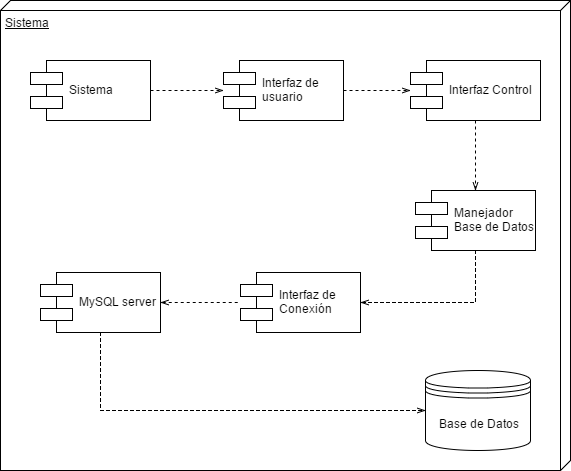

The diagram above was exported from draw.io. Its source (the exported page's mxGraphModel, read from the mxfile embedded in the PNG):
<mxGraphModel dx="872" dy="455" grid="1" gridSize="10" guides="1" tooltips="1" connect="1" arrows="1" fold="1" page="1" pageScale="1" pageWidth="826" pageHeight="1169" background="#ffffff" math="0" shadow="0">
  <root>
    <mxCell id="0" />
    <mxCell id="1" parent="0" />
    <mxCell id="18" value="Sistema" style="verticalAlign=top;align=left;spacingTop=8;spacingLeft=2;spacingRight=12;shape=cube;size=10;direction=south;fontStyle=4;html=1;" vertex="1" parent="1">
      <mxGeometry x="130" y="60" width="570" height="470" as="geometry" />
    </mxCell>
    <mxCell id="30" style="edgeStyle=orthogonalEdgeStyle;rounded=0;html=1;exitX=1;exitY=0.5;jettySize=auto;orthogonalLoop=1;dashed=1;endArrow=openThin;endFill=0;" edge="1" parent="1" source="19" target="21">
      <mxGeometry relative="1" as="geometry" />
    </mxCell>
    <mxCell id="19" value="Sistema" style="shape=component;align=left;spacingLeft=36;" vertex="1" parent="1">
      <mxGeometry x="160" y="120" width="120" height="60" as="geometry" />
    </mxCell>
    <mxCell id="35" style="edgeStyle=orthogonalEdgeStyle;rounded=0;html=1;exitX=1;exitY=0.5;dashed=1;endArrow=none;endFill=0;jettySize=auto;orthogonalLoop=1;startArrow=openThin;startFill=0;" edge="1" parent="1" source="20" target="24">
      <mxGeometry relative="1" as="geometry" />
    </mxCell>
    <mxCell id="36" style="edgeStyle=orthogonalEdgeStyle;rounded=0;html=1;exitX=0.5;exitY=1;entryX=0;entryY=0.5;dashed=1;startArrow=none;startFill=0;endArrow=openThin;endFill=0;jettySize=auto;orthogonalLoop=1;" edge="1" parent="1" source="20" target="29">
      <mxGeometry relative="1" as="geometry" />
    </mxCell>
    <mxCell id="20" value="MySQL server" style="shape=component;align=left;spacingLeft=36;" vertex="1" parent="1">
      <mxGeometry x="170" y="332" width="120" height="60" as="geometry" />
    </mxCell>
    <mxCell id="31" style="edgeStyle=orthogonalEdgeStyle;rounded=0;html=1;exitX=1;exitY=0.5;jettySize=auto;orthogonalLoop=1;dashed=1;endArrow=openThin;endFill=0;" edge="1" parent="1" source="21" target="22">
      <mxGeometry relative="1" as="geometry" />
    </mxCell>
    <mxCell id="21" value="Interfaz de &#10;usuario" style="shape=component;align=left;spacingLeft=36;" vertex="1" parent="1">
      <mxGeometry x="353" y="120" width="120" height="60" as="geometry" />
    </mxCell>
    <mxCell id="32" style="edgeStyle=orthogonalEdgeStyle;rounded=0;html=1;exitX=0.5;exitY=1;jettySize=auto;orthogonalLoop=1;dashed=1;endArrow=openThin;endFill=0;" edge="1" parent="1" source="22" target="23">
      <mxGeometry relative="1" as="geometry" />
    </mxCell>
    <mxCell id="22" value="Interfaz Control" style="shape=component;align=left;spacingLeft=36;" vertex="1" parent="1">
      <mxGeometry x="540" y="120" width="130" height="60" as="geometry" />
    </mxCell>
    <mxCell id="33" style="edgeStyle=orthogonalEdgeStyle;rounded=0;html=1;exitX=0.5;exitY=1;entryX=1;entryY=0.5;jettySize=auto;orthogonalLoop=1;dashed=1;endArrow=openThin;endFill=0;" edge="1" parent="1" source="23" target="24">
      <mxGeometry relative="1" as="geometry" />
    </mxCell>
    <mxCell id="23" value="Manejador &#10;Base de Datos" style="shape=component;align=left;spacingLeft=36;" vertex="1" parent="1">
      <mxGeometry x="545" y="250" width="120" height="60" as="geometry" />
    </mxCell>
    <mxCell id="24" value="Interfaz de &#10;Conexión" style="shape=component;align=left;spacingLeft=36;" vertex="1" parent="1">
      <mxGeometry x="370" y="332" width="120" height="60" as="geometry" />
    </mxCell>
    <mxCell id="29" value="Base de Datos" style="shape=datastore;whiteSpace=wrap;html=1;" vertex="1" parent="1">
      <mxGeometry x="555" y="430" width="105" height="80" as="geometry" />
    </mxCell>
  </root>
</mxGraphModel>